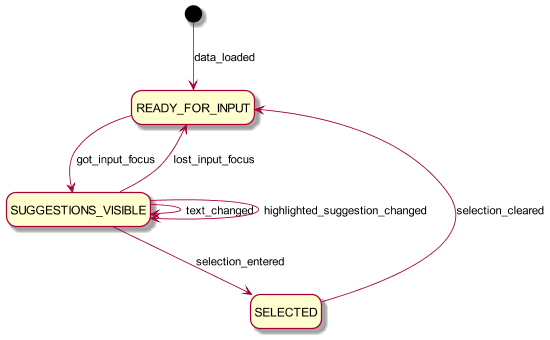

The diagram above was rendered by PlantUML. Its source (embedded in the PNG):
@startuml typeahead-fsm-state-diagram
scale 550 width
hide empty description

[*] --> READY_FOR_INPUT: data_loaded
READY_FOR_INPUT --> SUGGESTIONS_VISIBLE: got_input_focus
SUGGESTIONS_VISIBLE --> READY_FOR_INPUT: lost_input_focus
SUGGESTIONS_VISIBLE --> SUGGESTIONS_VISIBLE: text_changed
SUGGESTIONS_VISIBLE --> SUGGESTIONS_VISIBLE: highlighted_suggestion_changed
SUGGESTIONS_VISIBLE --> SELECTED: selection_entered
SELECTED --> READY_FOR_INPUT: selection_cleared

@enduml